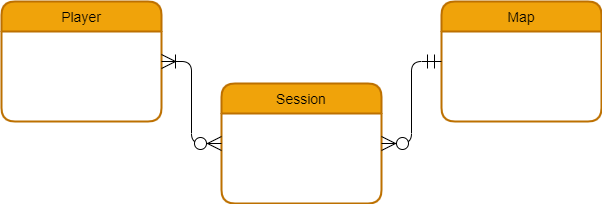

The diagram above was exported from draw.io. Its source (the exported page's mxGraphModel, read from the mxfile embedded in the PNG):
<mxGraphModel dx="820" dy="567" grid="1" gridSize="10" guides="1" tooltips="1" connect="1" arrows="1" fold="1" page="1" pageScale="1" pageWidth="850" pageHeight="1100" math="0" shadow="0">
  <root>
    <mxCell id="0" />
    <mxCell id="1" parent="0" />
    <mxCell id="2" value="Player" style="swimlane;childLayout=stackLayout;horizontal=1;startSize=30;horizontalStack=0;rounded=1;fontSize=14;fontStyle=0;strokeWidth=2;resizeParent=0;resizeLast=1;shadow=0;dashed=0;align=center;fillColor=#f0a30a;fontColor=#000000;strokeColor=#BD7000;" vertex="1" parent="1">
      <mxGeometry x="80" y="190" width="160" height="120" as="geometry" />
    </mxCell>
    <mxCell id="4" value="Map" style="swimlane;childLayout=stackLayout;horizontal=1;startSize=30;horizontalStack=0;rounded=1;fontSize=14;fontStyle=0;strokeWidth=2;resizeParent=0;resizeLast=1;shadow=0;dashed=0;align=center;fillColor=#f0a30a;fontColor=#000000;strokeColor=#BD7000;" vertex="1" parent="1">
      <mxGeometry x="520" y="190" width="160" height="120" as="geometry" />
    </mxCell>
    <mxCell id="5" value="Session" style="swimlane;childLayout=stackLayout;horizontal=1;startSize=30;horizontalStack=0;rounded=1;fontSize=14;fontStyle=0;strokeWidth=2;resizeParent=0;resizeLast=1;shadow=0;dashed=0;align=center;fillColor=#f0a30a;fontColor=#000000;strokeColor=#BD7000;" vertex="1" parent="1">
      <mxGeometry x="300" y="272" width="160" height="120" as="geometry" />
    </mxCell>
    <mxCell id="6" value="" style="edgeStyle=entityRelationEdgeStyle;fontSize=12;html=1;endArrow=ERzeroToMany;startArrow=ERmandOne;exitX=0;exitY=0.5;exitDx=0;exitDy=0;entryX=1;entryY=0.5;entryDx=0;entryDy=0;endSize=12;startSize=12;" edge="1" parent="1" source="4" target="5">
      <mxGeometry width="100" height="100" relative="1" as="geometry">
        <mxPoint x="540" y="460" as="sourcePoint" />
        <mxPoint x="640" y="360" as="targetPoint" />
      </mxGeometry>
    </mxCell>
    <mxCell id="7" value="" style="edgeStyle=entityRelationEdgeStyle;fontSize=12;html=1;endArrow=ERoneToMany;startArrow=ERzeroToMany;startSize=12;endSize=12;strokeWidth=1;entryX=1;entryY=0.5;entryDx=0;entryDy=0;exitX=0;exitY=0.5;exitDx=0;exitDy=0;" edge="1" parent="1" source="5" target="2">
      <mxGeometry width="100" height="100" relative="1" as="geometry">
        <mxPoint x="140" y="510" as="sourcePoint" />
        <mxPoint x="240" y="410" as="targetPoint" />
      </mxGeometry>
    </mxCell>
  </root>
</mxGraphModel>